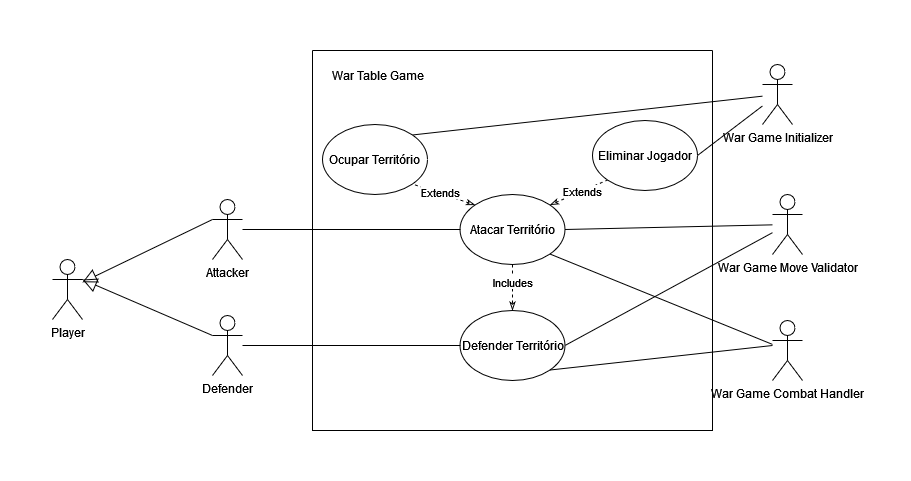

The diagram above was exported from draw.io. Its source (the exported page's mxGraphModel, read from the mxfile embedded in the PNG):
<mxGraphModel dx="1789" dy="1640" grid="1" gridSize="10" guides="1" tooltips="1" connect="1" arrows="1" fold="1" page="1" pageScale="1" pageWidth="850" pageHeight="1100" background="none" math="0" shadow="0">
  <root>
    <mxCell id="0" />
    <mxCell id="1" parent="0" />
    <mxCell id="bihswKahKPhdLvbX0uiN-8" style="rounded=0;orthogonalLoop=1;jettySize=auto;html=1;entryX=1;entryY=0;entryDx=0;entryDy=0;endArrow=none;endFill=0;" parent="1" source="bihswKahKPhdLvbX0uiN-1" target="Uk2T7mxiOLwB1u4Iwqyp-19" edge="1">
      <mxGeometry relative="1" as="geometry" />
    </mxCell>
    <mxCell id="Uk2T7mxiOLwB1u4Iwqyp-16" value="" style="rounded=0;orthogonalLoop=1;jettySize=auto;html=1;exitX=0;exitY=0.3333333333333333;exitDx=0;exitDy=0;exitPerimeter=0;endArrow=block;endFill=0;endSize=12;" parent="1" source="Uk2T7mxiOLwB1u4Iwqyp-1" target="Uk2T7mxiOLwB1u4Iwqyp-3" edge="1">
      <mxGeometry relative="1" as="geometry" />
    </mxCell>
    <mxCell id="Uk2T7mxiOLwB1u4Iwqyp-32" style="rounded=0;orthogonalLoop=1;jettySize=auto;html=1;endArrow=none;endFill=0;" parent="1" source="Uk2T7mxiOLwB1u4Iwqyp-1" target="Uk2T7mxiOLwB1u4Iwqyp-10" edge="1">
      <mxGeometry relative="1" as="geometry" />
    </mxCell>
    <mxCell id="Uk2T7mxiOLwB1u4Iwqyp-1" value="Attacker" style="shape=umlActor;verticalLabelPosition=bottom;verticalAlign=top;html=1;outlineConnect=0;" parent="1" vertex="1">
      <mxGeometry x="-440" y="59" width="30" height="60" as="geometry" />
    </mxCell>
    <mxCell id="Uk2T7mxiOLwB1u4Iwqyp-26" style="rounded=0;orthogonalLoop=1;jettySize=auto;html=1;entryX=1;entryY=0.5;entryDx=0;entryDy=0;endArrow=none;endFill=0;" parent="1" source="Uk2T7mxiOLwB1u4Iwqyp-2" target="Uk2T7mxiOLwB1u4Iwqyp-10" edge="1">
      <mxGeometry relative="1" as="geometry" />
    </mxCell>
    <mxCell id="Uk2T7mxiOLwB1u4Iwqyp-33" style="rounded=0;orthogonalLoop=1;jettySize=auto;html=1;entryX=1;entryY=0.5;entryDx=0;entryDy=0;endArrow=none;endFill=0;" parent="1" source="Uk2T7mxiOLwB1u4Iwqyp-2" target="Uk2T7mxiOLwB1u4Iwqyp-27" edge="1">
      <mxGeometry relative="1" as="geometry" />
    </mxCell>
    <mxCell id="Uk2T7mxiOLwB1u4Iwqyp-2" value="&lt;div&gt;War Game Move Validator&lt;/div&gt;" style="shape=umlActor;verticalLabelPosition=bottom;verticalAlign=top;html=1;outlineConnect=0;" parent="1" vertex="1">
      <mxGeometry x="120" y="54" width="30" height="60" as="geometry" />
    </mxCell>
    <mxCell id="Uk2T7mxiOLwB1u4Iwqyp-3" value="Player" style="shape=umlActor;verticalLabelPosition=bottom;verticalAlign=top;html=1;outlineConnect=0;" parent="1" vertex="1">
      <mxGeometry x="-600" y="119" width="30" height="60" as="geometry" />
    </mxCell>
    <mxCell id="Uk2T7mxiOLwB1u4Iwqyp-5" value="" style="swimlane;startSize=0;" parent="1" vertex="1">
      <mxGeometry x="-340" y="-90" width="400" height="380" as="geometry" />
    </mxCell>
    <mxCell id="Uk2T7mxiOLwB1u4Iwqyp-21" style="rounded=0;orthogonalLoop=1;jettySize=auto;html=1;exitX=0;exitY=0;exitDx=0;exitDy=0;entryX=1;entryY=1;entryDx=0;entryDy=0;dashed=1;endArrow=none;endFill=0;startArrow=classicThin;startFill=0;" parent="Uk2T7mxiOLwB1u4Iwqyp-5" source="Uk2T7mxiOLwB1u4Iwqyp-10" target="Uk2T7mxiOLwB1u4Iwqyp-19" edge="1">
      <mxGeometry relative="1" as="geometry" />
    </mxCell>
    <mxCell id="Uk2T7mxiOLwB1u4Iwqyp-23" value="Extends" style="edgeLabel;html=1;align=center;verticalAlign=middle;resizable=0;points=[];" parent="Uk2T7mxiOLwB1u4Iwqyp-21" vertex="1" connectable="0">
      <mxGeometry x="0.1214" y="-1" relative="1" as="geometry">
        <mxPoint as="offset" />
      </mxGeometry>
    </mxCell>
    <mxCell id="Uk2T7mxiOLwB1u4Iwqyp-22" style="rounded=0;orthogonalLoop=1;jettySize=auto;html=1;exitX=1;exitY=0;exitDx=0;exitDy=0;endArrow=none;endFill=0;dashed=1;startArrow=classicThin;startFill=0;entryX=0;entryY=1;entryDx=0;entryDy=0;" parent="Uk2T7mxiOLwB1u4Iwqyp-5" source="Uk2T7mxiOLwB1u4Iwqyp-10" target="Uk2T7mxiOLwB1u4Iwqyp-20" edge="1">
      <mxGeometry relative="1" as="geometry" />
    </mxCell>
    <mxCell id="Uk2T7mxiOLwB1u4Iwqyp-24" value="Extends" style="edgeLabel;html=1;align=center;verticalAlign=middle;resizable=0;points=[];" parent="Uk2T7mxiOLwB1u4Iwqyp-22" vertex="1" connectable="0">
      <mxGeometry x="-0.0181" y="-2" relative="1" as="geometry">
        <mxPoint x="3" y="-4" as="offset" />
      </mxGeometry>
    </mxCell>
    <mxCell id="Uk2T7mxiOLwB1u4Iwqyp-29" style="edgeStyle=orthogonalEdgeStyle;rounded=0;orthogonalLoop=1;jettySize=auto;html=1;entryX=0.5;entryY=0;entryDx=0;entryDy=0;dashed=1;endArrow=classicThin;endFill=0;" parent="Uk2T7mxiOLwB1u4Iwqyp-5" source="Uk2T7mxiOLwB1u4Iwqyp-10" target="Uk2T7mxiOLwB1u4Iwqyp-27" edge="1">
      <mxGeometry relative="1" as="geometry" />
    </mxCell>
    <mxCell id="Uk2T7mxiOLwB1u4Iwqyp-30" value="&lt;div&gt;Includes&lt;/div&gt;" style="edgeLabel;html=1;align=center;verticalAlign=middle;resizable=0;points=[];" parent="Uk2T7mxiOLwB1u4Iwqyp-29" vertex="1" connectable="0">
      <mxGeometry x="-0.2526" relative="1" as="geometry">
        <mxPoint as="offset" />
      </mxGeometry>
    </mxCell>
    <mxCell id="Uk2T7mxiOLwB1u4Iwqyp-10" value="Atacar Território" style="ellipse;whiteSpace=wrap;html=1;" parent="Uk2T7mxiOLwB1u4Iwqyp-5" vertex="1">
      <mxGeometry x="147.5" y="144" width="105" height="70" as="geometry" />
    </mxCell>
    <mxCell id="Uk2T7mxiOLwB1u4Iwqyp-19" value="Ocupar Território" style="ellipse;whiteSpace=wrap;html=1;" parent="Uk2T7mxiOLwB1u4Iwqyp-5" vertex="1">
      <mxGeometry x="10" y="74" width="105" height="70" as="geometry" />
    </mxCell>
    <mxCell id="Uk2T7mxiOLwB1u4Iwqyp-25" value="War Table Game" style="text;html=1;align=center;verticalAlign=middle;resizable=0;points=[];autosize=1;strokeColor=none;fillColor=none;" parent="Uk2T7mxiOLwB1u4Iwqyp-5" vertex="1">
      <mxGeometry x="10" y="10" width="110" height="30" as="geometry" />
    </mxCell>
    <mxCell id="Uk2T7mxiOLwB1u4Iwqyp-27" value="Defender Território" style="ellipse;whiteSpace=wrap;html=1;" parent="Uk2T7mxiOLwB1u4Iwqyp-5" vertex="1">
      <mxGeometry x="147.5" y="260" width="105" height="70" as="geometry" />
    </mxCell>
    <mxCell id="Uk2T7mxiOLwB1u4Iwqyp-20" value="Eliminar Jogador" style="ellipse;whiteSpace=wrap;html=1;" parent="Uk2T7mxiOLwB1u4Iwqyp-5" vertex="1">
      <mxGeometry x="280" y="70" width="105" height="70" as="geometry" />
    </mxCell>
    <mxCell id="Uk2T7mxiOLwB1u4Iwqyp-17" value="" style="rounded=0;orthogonalLoop=1;jettySize=auto;html=1;exitX=0;exitY=0.3333333333333333;exitDx=0;exitDy=0;exitPerimeter=0;endArrow=block;endFill=0;entryX=1;entryY=0.3333333333333333;entryDx=0;entryDy=0;entryPerimeter=0;endSize=12;" parent="1" source="Uk2T7mxiOLwB1u4Iwqyp-6" target="Uk2T7mxiOLwB1u4Iwqyp-3" edge="1">
      <mxGeometry relative="1" as="geometry">
        <mxPoint x="-400" y="221" as="sourcePoint" />
        <mxPoint x="-570" y="180" as="targetPoint" />
      </mxGeometry>
    </mxCell>
    <mxCell id="Uk2T7mxiOLwB1u4Iwqyp-31" style="rounded=0;orthogonalLoop=1;jettySize=auto;html=1;endArrow=none;endFill=0;" parent="1" source="Uk2T7mxiOLwB1u4Iwqyp-6" target="Uk2T7mxiOLwB1u4Iwqyp-27" edge="1">
      <mxGeometry relative="1" as="geometry" />
    </mxCell>
    <mxCell id="Uk2T7mxiOLwB1u4Iwqyp-6" value="Defender" style="shape=umlActor;verticalLabelPosition=bottom;verticalAlign=top;html=1;outlineConnect=0;" parent="1" vertex="1">
      <mxGeometry x="-440" y="175" width="30" height="60" as="geometry" />
    </mxCell>
    <mxCell id="bihswKahKPhdLvbX0uiN-9" style="rounded=0;orthogonalLoop=1;jettySize=auto;html=1;entryX=1;entryY=0.5;entryDx=0;entryDy=0;endArrow=none;endFill=0;" parent="1" source="bihswKahKPhdLvbX0uiN-1" target="Uk2T7mxiOLwB1u4Iwqyp-20" edge="1">
      <mxGeometry relative="1" as="geometry" />
    </mxCell>
    <mxCell id="bihswKahKPhdLvbX0uiN-1" value="War Game Initializer" style="shape=umlActor;verticalLabelPosition=bottom;verticalAlign=top;html=1;outlineConnect=0;" parent="1" vertex="1">
      <mxGeometry x="110" y="-76" width="30" height="60" as="geometry" />
    </mxCell>
    <mxCell id="bihswKahKPhdLvbX0uiN-6" style="rounded=0;orthogonalLoop=1;jettySize=auto;html=1;entryX=1;entryY=1;entryDx=0;entryDy=0;endArrow=none;endFill=0;" parent="1" source="bihswKahKPhdLvbX0uiN-4" target="Uk2T7mxiOLwB1u4Iwqyp-10" edge="1">
      <mxGeometry relative="1" as="geometry" />
    </mxCell>
    <mxCell id="bihswKahKPhdLvbX0uiN-7" style="rounded=0;orthogonalLoop=1;jettySize=auto;html=1;entryX=1;entryY=1;entryDx=0;entryDy=0;endArrow=none;endFill=0;" parent="1" target="Uk2T7mxiOLwB1u4Iwqyp-27" edge="1">
      <mxGeometry relative="1" as="geometry">
        <mxPoint x="120" y="205" as="sourcePoint" />
      </mxGeometry>
    </mxCell>
    <mxCell id="bihswKahKPhdLvbX0uiN-4" value="War Game Combat Handler" style="shape=umlActor;verticalLabelPosition=bottom;verticalAlign=top;html=1;outlineConnect=0;" parent="1" vertex="1">
      <mxGeometry x="120" y="180" width="30" height="60" as="geometry" />
    </mxCell>
  </root>
</mxGraphModel>